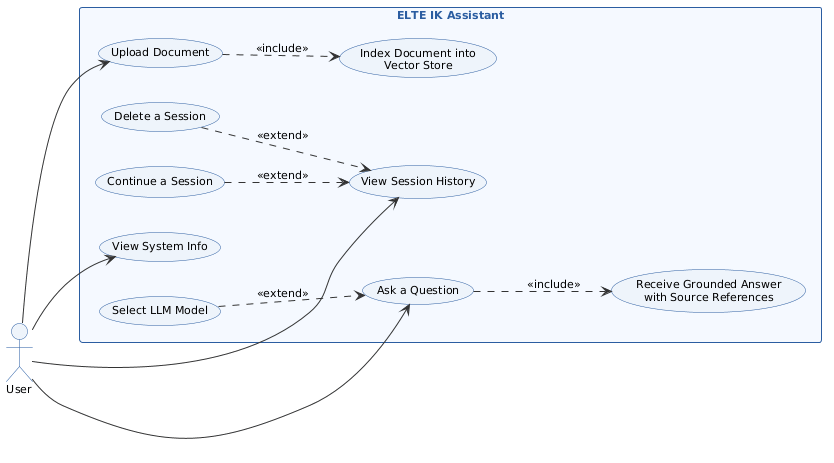

The diagram above was rendered by PlantUML. Its source (embedded in the PNG):
@startuml
skinparam backgroundColor White
skinparam defaultFontName Arial
skinparam defaultFontSize 11
skinparam actor {
  BackgroundColor #EEF4FB
  BorderColor #2B5DA1
  FontColor #000000
}
skinparam usecase {
  BackgroundColor #EEF4FB
  BorderColor #2B5DA1
  FontColor #000000
  ArrowColor #333333
}
skinparam rectangle {
  BackgroundColor #F5F9FF
  BorderColor #2B5DA1
  FontColor #2B5DA1
  FontStyle bold
}

left to right direction

actor "User" as User

rectangle "ELTE IK Assistant" {
  usecase "Ask a Question" as UC1
  usecase "Receive Grounded Answer\nwith Source References" as UC2
  usecase "Select LLM Model" as UC3
  usecase "Upload Document" as UC4
  usecase "Index Document into\nVector Store" as UC5
  usecase "View Session History" as UC6
  usecase "Continue a Session" as UC7
  usecase "Delete a Session" as UC8
  usecase "View System Info" as UC9
}

User --> UC1
User --> UC4
User --> UC6
User --> UC9

UC1 ..> UC2 : <<include>>
UC4 ..> UC5 : <<include>>

UC3 ..> UC1 : <<extend>>
UC7 ..> UC6 : <<extend>>
UC8 ..> UC6 : <<extend>>
@enduml